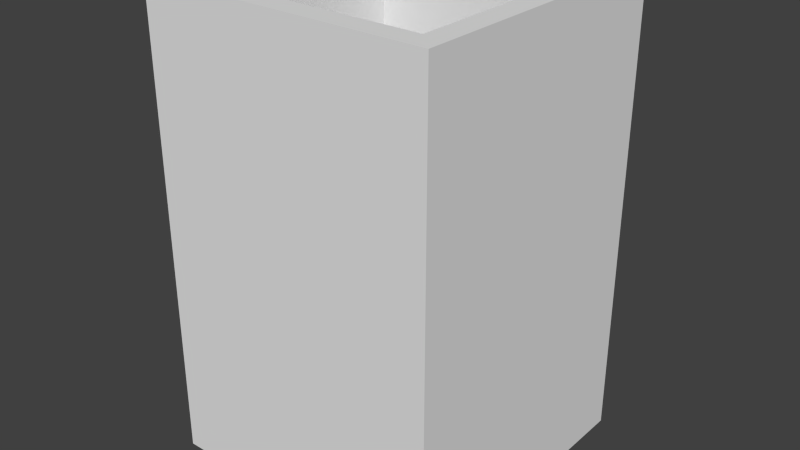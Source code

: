 # Source: Bucket.blend  (saved by Blender 2.74.0; exported with 4.5.12 LTS)
import bpy
from mathutils import Matrix  # noqa: F401  (used for matrix-valued properties, if any)

bpy.ops.wm.read_factory_settings(use_empty=True)
scene = bpy.context.scene
scene.name = 'Scene'

# ---- collections
col_collection_1 = bpy.data.collections.new('Collection 1'); scene.collection.children.link(col_collection_1)

# ---- world
world_world = bpy.data.worlds.new('World'); scene.world = world_world
world_world.color = (0.05088, 0.05088, 0.05088)
world_world.use_sun_shadow = False
world_world.sun_shadow_jitter_overblur = 0.0
world_world.cycles.sampling_method = 'MANUAL'
world_world.cycles.sample_map_resolution = 256

# ---- meshes
me_cube_001 = bpy.data.meshes.new('Cube.001')
me_cube_001.from_pydata([(-1.0, -1.0, -0.1), (-1.0, -1.0, 0.1), (-1.0, 1.0, -0.1), (-1.0, 1.0, 0.1), (1.0, -1.0, -0.1), (1.0, -1.0, 0.1), (1.0, 1.0, -0.1), (1.0, 1.0, 0.1), (-0.843, -0.843, 0.1), (-0.843, 0.843, 0.1), (0.843, 0.843, 0.1), (0.843, -0.843, 0.1), (-1.0, -1.0, 3.11), (-1.0, 1.0, 3.11), (1.0, 1.0, 3.11), (1.0, -1.0, 3.11), (-0.843, -0.843, 3.11), (-0.843, 0.843, 3.11), (0.843, 0.843, 3.11), (0.843, -0.843, 3.11)], [], [(1, 3, 2, 0), (3, 7, 6, 2), (7, 5, 4, 6), (5, 1, 0, 4), (0, 2, 6, 4), (11, 10, 9, 8), (8, 9, 17, 16), (9, 10, 18, 17), (10, 11, 19, 18), (11, 8, 16, 19), (16, 17, 13, 12), (17, 18, 14, 13), (18, 19, 15, 14), (19, 16, 12, 15), (1, 5, 15, 12), (5, 7, 14, 15), (7, 3, 13, 14), (3, 1, 12, 13)])
me_cube_001.use_remesh_preserve_volume = False
me_cube_001.use_remesh_preserve_attributes = False
me_cube_001.use_mirror_vertex_groups = False
me_cube_001.update()

# ---- objects
ob_cube = bpy.data.objects.new('Cube', me_cube_001)

# ---- transforms, parenting, visibility, modifiers, constraints
ob_cube.location = (0.0, 0.0, 0.0)
ob_cube.lineart.crease_threshold = 0.0

# ---- collection membership
col_collection_1.objects.link(ob_cube)

# ---- scene / render settings (as saved in the file)
scene.frame_start = 1; scene.frame_end = 250; scene.frame_set(1)
scene.render.engine = 'BLENDER_EEVEE_NEXT'
scene.render.resolution_percentage = 50
scene.render.dither_intensity = 0.0
scene.cycles.use_denoising = False
scene.cycles.samples = 10
scene.cycles.sampling_pattern = 'TABULATED_SOBOL'
scene.cycles.light_sampling_threshold = 0.0
scene.cycles.use_adaptive_sampling = False
scene.cycles.use_light_tree = False
scene.cycles.blur_glossy = 0.0
scene.cycles.pixel_filter_type = 'GAUSSIAN'
scene.cycles.sample_clamp_indirect = 0.0
scene.view_settings.view_transform = 'Standard'
bpy.context.view_layer.update()

# ---- added for rendering (the .blend has no active camera and no usable light): camera, sun
cam_auto = bpy.data.cameras.new('AutoCamera')
cam_auto.lens = 50.0
cam_auto.sensor_width = 36.0
cam_auto.clip_end = 1000.0
ob_auto_camera = bpy.data.objects.new('AutoCamera', cam_auto)
scene.collection.objects.link(ob_auto_camera)
ob_auto_camera.location = (3.95842, -4.7501, 4.67173)
ob_auto_camera.rotation_euler = (1.09748, -7.21219e-08, 0.694738)
scene.camera = ob_auto_camera
light_auto_sun = bpy.data.lights.new('AutoSun', 'SUN')
light_auto_sun.energy = 3.0
light_auto_sun.angle = 0.0523599
ob_auto_sun = bpy.data.objects.new('AutoSun', light_auto_sun)
scene.collection.objects.link(ob_auto_sun)
ob_auto_sun.rotation_euler = (0.872665, 0.174533, 0.523599)
bpy.context.view_layer.update()
